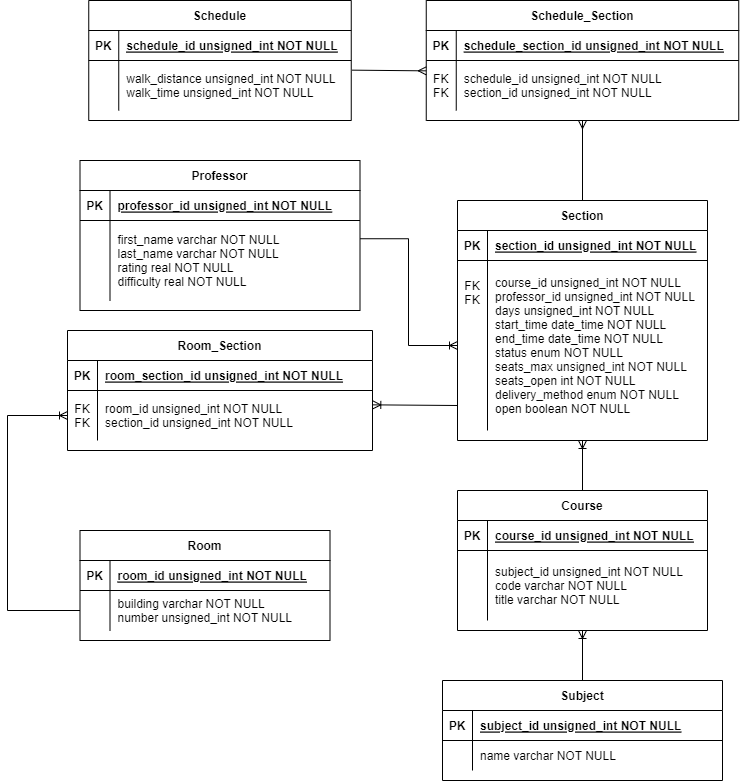

The diagram above was exported from draw.io. Its source (the exported page's mxGraphModel, read from the mxfile embedded in the PNG):
<mxGraphModel dx="1950" dy="698" grid="1" gridSize="10" guides="1" tooltips="1" connect="1" arrows="1" fold="1" page="1" pageScale="1" pageWidth="850" pageHeight="1100" math="0" shadow="0" extFonts="Permanent Marker^https://fonts.googleapis.com/css?family=Permanent+Marker">
  <root>
    <mxCell id="0" />
    <mxCell id="1" parent="0" />
    <mxCell id="C-vyLk0tnHw3VtMMgP7b-23" value="Professor" style="shape=table;startSize=30;container=1;collapsible=1;childLayout=tableLayout;fixedRows=1;rowLines=0;fontStyle=1;align=center;resizeLast=1;" parent="1" vertex="1">
      <mxGeometry x="72.5" y="510" width="280" height="150" as="geometry" />
    </mxCell>
    <mxCell id="C-vyLk0tnHw3VtMMgP7b-24" value="" style="shape=partialRectangle;collapsible=0;dropTarget=0;pointerEvents=0;fillColor=none;points=[[0,0.5],[1,0.5]];portConstraint=eastwest;top=0;left=0;right=0;bottom=1;" parent="C-vyLk0tnHw3VtMMgP7b-23" vertex="1">
      <mxGeometry y="30" width="280" height="30" as="geometry" />
    </mxCell>
    <mxCell id="C-vyLk0tnHw3VtMMgP7b-25" value="PK" style="shape=partialRectangle;overflow=hidden;connectable=0;fillColor=none;top=0;left=0;bottom=0;right=0;fontStyle=1;" parent="C-vyLk0tnHw3VtMMgP7b-24" vertex="1">
      <mxGeometry width="30" height="30" as="geometry">
        <mxRectangle width="30" height="30" as="alternateBounds" />
      </mxGeometry>
    </mxCell>
    <mxCell id="C-vyLk0tnHw3VtMMgP7b-26" value="professor_id unsigned_int NOT NULL" style="shape=partialRectangle;overflow=hidden;connectable=0;fillColor=none;top=0;left=0;bottom=0;right=0;align=left;spacingLeft=6;fontStyle=5;" parent="C-vyLk0tnHw3VtMMgP7b-24" vertex="1">
      <mxGeometry x="30" width="250" height="30" as="geometry">
        <mxRectangle width="250" height="30" as="alternateBounds" />
      </mxGeometry>
    </mxCell>
    <mxCell id="C-vyLk0tnHw3VtMMgP7b-27" value="" style="shape=partialRectangle;collapsible=0;dropTarget=0;pointerEvents=0;fillColor=none;points=[[0,0.5],[1,0.5]];portConstraint=eastwest;top=0;left=0;right=0;bottom=0;" parent="C-vyLk0tnHw3VtMMgP7b-23" vertex="1">
      <mxGeometry y="60" width="280" height="80" as="geometry" />
    </mxCell>
    <mxCell id="C-vyLk0tnHw3VtMMgP7b-28" value="" style="shape=partialRectangle;overflow=hidden;connectable=0;fillColor=none;top=0;left=0;bottom=0;right=0;" parent="C-vyLk0tnHw3VtMMgP7b-27" vertex="1">
      <mxGeometry width="30" height="80" as="geometry">
        <mxRectangle width="30" height="80" as="alternateBounds" />
      </mxGeometry>
    </mxCell>
    <mxCell id="C-vyLk0tnHw3VtMMgP7b-29" value="first_name varchar NOT NULL&#10;last_name varchar NOT NULL&#10;rating real NOT NULL&#10;difficulty real NOT NULL" style="shape=partialRectangle;overflow=hidden;connectable=0;fillColor=none;top=0;left=0;bottom=0;right=0;align=left;spacingLeft=6;" parent="C-vyLk0tnHw3VtMMgP7b-27" vertex="1">
      <mxGeometry x="30" width="250" height="80" as="geometry">
        <mxRectangle width="250" height="80" as="alternateBounds" />
      </mxGeometry>
    </mxCell>
    <mxCell id="NPx7Zmnm1H-XbW_qRkU_-11" value="Section" style="shape=table;startSize=30;container=1;collapsible=1;childLayout=tableLayout;fixedRows=1;rowLines=0;fontStyle=1;align=center;resizeLast=1;" parent="1" vertex="1">
      <mxGeometry x="450" y="550" width="250" height="240" as="geometry" />
    </mxCell>
    <mxCell id="NPx7Zmnm1H-XbW_qRkU_-12" value="" style="shape=partialRectangle;collapsible=0;dropTarget=0;pointerEvents=0;fillColor=none;points=[[0,0.5],[1,0.5]];portConstraint=eastwest;top=0;left=0;right=0;bottom=1;" parent="NPx7Zmnm1H-XbW_qRkU_-11" vertex="1">
      <mxGeometry y="30" width="250" height="30" as="geometry" />
    </mxCell>
    <mxCell id="NPx7Zmnm1H-XbW_qRkU_-13" value="PK" style="shape=partialRectangle;overflow=hidden;connectable=0;fillColor=none;top=0;left=0;bottom=0;right=0;fontStyle=1;" parent="NPx7Zmnm1H-XbW_qRkU_-12" vertex="1">
      <mxGeometry width="30" height="30" as="geometry">
        <mxRectangle width="30" height="30" as="alternateBounds" />
      </mxGeometry>
    </mxCell>
    <mxCell id="NPx7Zmnm1H-XbW_qRkU_-14" value="section_id unsigned_int NOT NULL" style="shape=partialRectangle;overflow=hidden;connectable=0;fillColor=none;top=0;left=0;bottom=0;right=0;align=left;spacingLeft=6;fontStyle=5;" parent="NPx7Zmnm1H-XbW_qRkU_-12" vertex="1">
      <mxGeometry x="30" width="220" height="30" as="geometry">
        <mxRectangle width="220" height="30" as="alternateBounds" />
      </mxGeometry>
    </mxCell>
    <mxCell id="NPx7Zmnm1H-XbW_qRkU_-15" value="" style="shape=partialRectangle;collapsible=0;dropTarget=0;pointerEvents=0;fillColor=none;points=[[0,0.5],[1,0.5]];portConstraint=eastwest;top=0;left=0;right=0;bottom=0;" parent="NPx7Zmnm1H-XbW_qRkU_-11" vertex="1">
      <mxGeometry y="60" width="250" height="170" as="geometry" />
    </mxCell>
    <mxCell id="NPx7Zmnm1H-XbW_qRkU_-16" value="FK&#10;FK&#10;&#10;&#10;&#10;&#10;&#10;&#10;" style="shape=partialRectangle;overflow=hidden;connectable=0;fillColor=none;top=0;left=0;bottom=0;right=0;spacingTop=-5;spacingBottom=4;" parent="NPx7Zmnm1H-XbW_qRkU_-15" vertex="1">
      <mxGeometry width="30" height="170" as="geometry">
        <mxRectangle width="30" height="170" as="alternateBounds" />
      </mxGeometry>
    </mxCell>
    <mxCell id="NPx7Zmnm1H-XbW_qRkU_-17" value="course_id unsigned_int NOT NULL&#10;professor_id unsigned_int NOT NULL&#10;days unsigned_int NOT NULL&#10;start_time date_time NOT NULL&#10;end_time date_time NOT NULL&#10;status enum NOT NULL&#10;seats_max unsigned_int NOT NULL&#10;seats_open int NOT NULL&#10;delivery_method enum NOT NULL&#10;open boolean NOT NULL" style="shape=partialRectangle;overflow=hidden;connectable=0;fillColor=none;top=0;left=0;bottom=0;right=0;align=left;spacingLeft=6;" parent="NPx7Zmnm1H-XbW_qRkU_-15" vertex="1">
      <mxGeometry x="30" width="220" height="170" as="geometry">
        <mxRectangle width="220" height="170" as="alternateBounds" />
      </mxGeometry>
    </mxCell>
    <mxCell id="NPx7Zmnm1H-XbW_qRkU_-21" value="Room" style="shape=table;startSize=30;container=1;collapsible=1;childLayout=tableLayout;fixedRows=1;rowLines=0;fontStyle=1;align=center;resizeLast=1;" parent="1" vertex="1">
      <mxGeometry x="72.5" y="880" width="250" height="110" as="geometry" />
    </mxCell>
    <mxCell id="NPx7Zmnm1H-XbW_qRkU_-22" value="" style="shape=partialRectangle;collapsible=0;dropTarget=0;pointerEvents=0;fillColor=none;points=[[0,0.5],[1,0.5]];portConstraint=eastwest;top=0;left=0;right=0;bottom=1;" parent="NPx7Zmnm1H-XbW_qRkU_-21" vertex="1">
      <mxGeometry y="30" width="250" height="30" as="geometry" />
    </mxCell>
    <mxCell id="NPx7Zmnm1H-XbW_qRkU_-23" value="PK" style="shape=partialRectangle;overflow=hidden;connectable=0;fillColor=none;top=0;left=0;bottom=0;right=0;fontStyle=1;" parent="NPx7Zmnm1H-XbW_qRkU_-22" vertex="1">
      <mxGeometry width="30" height="30" as="geometry">
        <mxRectangle width="30" height="30" as="alternateBounds" />
      </mxGeometry>
    </mxCell>
    <mxCell id="NPx7Zmnm1H-XbW_qRkU_-24" value="room_id unsigned_int NOT NULL" style="shape=partialRectangle;overflow=hidden;connectable=0;fillColor=none;top=0;left=0;bottom=0;right=0;align=left;spacingLeft=6;fontStyle=5;" parent="NPx7Zmnm1H-XbW_qRkU_-22" vertex="1">
      <mxGeometry x="30" width="220" height="30" as="geometry">
        <mxRectangle width="220" height="30" as="alternateBounds" />
      </mxGeometry>
    </mxCell>
    <mxCell id="NPx7Zmnm1H-XbW_qRkU_-25" value="" style="shape=partialRectangle;collapsible=0;dropTarget=0;pointerEvents=0;fillColor=none;points=[[0,0.5],[1,0.5]];portConstraint=eastwest;top=0;left=0;right=0;bottom=0;" parent="NPx7Zmnm1H-XbW_qRkU_-21" vertex="1">
      <mxGeometry y="60" width="250" height="40" as="geometry" />
    </mxCell>
    <mxCell id="NPx7Zmnm1H-XbW_qRkU_-26" value="" style="shape=partialRectangle;overflow=hidden;connectable=0;fillColor=none;top=0;left=0;bottom=0;right=0;" parent="NPx7Zmnm1H-XbW_qRkU_-25" vertex="1">
      <mxGeometry width="30" height="40" as="geometry">
        <mxRectangle width="30" height="40" as="alternateBounds" />
      </mxGeometry>
    </mxCell>
    <mxCell id="NPx7Zmnm1H-XbW_qRkU_-27" value="building varchar NOT NULL&#10;number unsigned_int NOT NULL" style="shape=partialRectangle;overflow=hidden;connectable=0;fillColor=none;top=0;left=0;bottom=0;right=0;align=left;spacingLeft=6;fontStyle=0" parent="NPx7Zmnm1H-XbW_qRkU_-25" vertex="1">
      <mxGeometry x="30" width="220" height="40" as="geometry">
        <mxRectangle width="220" height="40" as="alternateBounds" />
      </mxGeometry>
    </mxCell>
    <mxCell id="NPx7Zmnm1H-XbW_qRkU_-31" value="Room_Section" style="shape=table;startSize=30;container=1;collapsible=1;childLayout=tableLayout;fixedRows=1;rowLines=0;fontStyle=1;align=center;resizeLast=1;" parent="1" vertex="1">
      <mxGeometry x="60" y="680" width="305" height="120" as="geometry" />
    </mxCell>
    <mxCell id="NPx7Zmnm1H-XbW_qRkU_-32" value="" style="shape=partialRectangle;collapsible=0;dropTarget=0;pointerEvents=0;fillColor=none;points=[[0,0.5],[1,0.5]];portConstraint=eastwest;top=0;left=0;right=0;bottom=1;" parent="NPx7Zmnm1H-XbW_qRkU_-31" vertex="1">
      <mxGeometry y="30" width="305" height="30" as="geometry" />
    </mxCell>
    <mxCell id="NPx7Zmnm1H-XbW_qRkU_-33" value="PK" style="shape=partialRectangle;overflow=hidden;connectable=0;fillColor=none;top=0;left=0;bottom=0;right=0;fontStyle=1;" parent="NPx7Zmnm1H-XbW_qRkU_-32" vertex="1">
      <mxGeometry width="30" height="30" as="geometry">
        <mxRectangle width="30" height="30" as="alternateBounds" />
      </mxGeometry>
    </mxCell>
    <mxCell id="NPx7Zmnm1H-XbW_qRkU_-34" value="room_section_id unsigned_int NOT NULL" style="shape=partialRectangle;overflow=hidden;connectable=0;fillColor=none;top=0;left=0;bottom=0;right=0;align=left;spacingLeft=6;fontStyle=5;" parent="NPx7Zmnm1H-XbW_qRkU_-32" vertex="1">
      <mxGeometry x="30" width="275" height="30" as="geometry">
        <mxRectangle width="275" height="30" as="alternateBounds" />
      </mxGeometry>
    </mxCell>
    <mxCell id="NPx7Zmnm1H-XbW_qRkU_-35" value="" style="shape=partialRectangle;collapsible=0;dropTarget=0;pointerEvents=0;fillColor=none;points=[[0,0.5],[1,0.5]];portConstraint=eastwest;top=0;left=0;right=0;bottom=0;" parent="NPx7Zmnm1H-XbW_qRkU_-31" vertex="1">
      <mxGeometry y="60" width="305" height="50" as="geometry" />
    </mxCell>
    <mxCell id="NPx7Zmnm1H-XbW_qRkU_-36" value="FK&#10;FK" style="shape=partialRectangle;overflow=hidden;connectable=0;fillColor=none;top=0;left=0;bottom=0;right=0;" parent="NPx7Zmnm1H-XbW_qRkU_-35" vertex="1">
      <mxGeometry width="30" height="50" as="geometry">
        <mxRectangle width="30" height="50" as="alternateBounds" />
      </mxGeometry>
    </mxCell>
    <mxCell id="NPx7Zmnm1H-XbW_qRkU_-37" value="room_id unsigned_int NOT NULL&#10;section_id unsigned_int NOT NULL" style="shape=partialRectangle;overflow=hidden;connectable=0;fillColor=none;top=0;left=0;bottom=0;right=0;align=left;spacingLeft=6;" parent="NPx7Zmnm1H-XbW_qRkU_-35" vertex="1">
      <mxGeometry x="30" width="275" height="50" as="geometry">
        <mxRectangle width="275" height="50" as="alternateBounds" />
      </mxGeometry>
    </mxCell>
    <mxCell id="NPx7Zmnm1H-XbW_qRkU_-41" value="" style="edgeStyle=elbowEdgeStyle;fontSize=12;html=1;endArrow=ERoneToMany;rounded=0;entryX=0;entryY=0.5;entryDx=0;entryDy=0;exitX=0;exitY=0.5;exitDx=0;exitDy=0;" parent="1" source="NPx7Zmnm1H-XbW_qRkU_-25" target="NPx7Zmnm1H-XbW_qRkU_-35" edge="1">
      <mxGeometry width="100" height="100" relative="1" as="geometry">
        <mxPoint y="955" as="sourcePoint" />
        <mxPoint x="280" y="770" as="targetPoint" />
        <Array as="points">
          <mxPoint y="860" />
        </Array>
      </mxGeometry>
    </mxCell>
    <mxCell id="NPx7Zmnm1H-XbW_qRkU_-44" value="" style="fontSize=12;html=1;endArrow=ERoneToMany;rounded=0;entryX=1.001;entryY=0.287;entryDx=0;entryDy=0;entryPerimeter=0;" parent="1" target="NPx7Zmnm1H-XbW_qRkU_-35" edge="1">
      <mxGeometry width="100" height="100" relative="1" as="geometry">
        <mxPoint x="450" y="755" as="sourcePoint" />
        <mxPoint x="370" y="755" as="targetPoint" />
      </mxGeometry>
    </mxCell>
    <mxCell id="NPx7Zmnm1H-XbW_qRkU_-45" value="Course" style="shape=table;startSize=30;container=1;collapsible=1;childLayout=tableLayout;fixedRows=1;rowLines=0;fontStyle=1;align=center;resizeLast=1;" parent="1" vertex="1">
      <mxGeometry x="450" y="840" width="250" height="140" as="geometry" />
    </mxCell>
    <mxCell id="NPx7Zmnm1H-XbW_qRkU_-46" value="" style="shape=partialRectangle;collapsible=0;dropTarget=0;pointerEvents=0;fillColor=none;points=[[0,0.5],[1,0.5]];portConstraint=eastwest;top=0;left=0;right=0;bottom=1;" parent="NPx7Zmnm1H-XbW_qRkU_-45" vertex="1">
      <mxGeometry y="30" width="250" height="30" as="geometry" />
    </mxCell>
    <mxCell id="NPx7Zmnm1H-XbW_qRkU_-47" value="PK" style="shape=partialRectangle;overflow=hidden;connectable=0;fillColor=none;top=0;left=0;bottom=0;right=0;fontStyle=1;" parent="NPx7Zmnm1H-XbW_qRkU_-46" vertex="1">
      <mxGeometry width="30" height="30" as="geometry">
        <mxRectangle width="30" height="30" as="alternateBounds" />
      </mxGeometry>
    </mxCell>
    <mxCell id="NPx7Zmnm1H-XbW_qRkU_-48" value="course_id unsigned_int NOT NULL" style="shape=partialRectangle;overflow=hidden;connectable=0;fillColor=none;top=0;left=0;bottom=0;right=0;align=left;spacingLeft=6;fontStyle=5;" parent="NPx7Zmnm1H-XbW_qRkU_-46" vertex="1">
      <mxGeometry x="30" width="220" height="30" as="geometry">
        <mxRectangle width="220" height="30" as="alternateBounds" />
      </mxGeometry>
    </mxCell>
    <mxCell id="NPx7Zmnm1H-XbW_qRkU_-49" value="" style="shape=partialRectangle;collapsible=0;dropTarget=0;pointerEvents=0;fillColor=none;points=[[0,0.5],[1,0.5]];portConstraint=eastwest;top=0;left=0;right=0;bottom=0;" parent="NPx7Zmnm1H-XbW_qRkU_-45" vertex="1">
      <mxGeometry y="60" width="250" height="70" as="geometry" />
    </mxCell>
    <mxCell id="NPx7Zmnm1H-XbW_qRkU_-50" value="" style="shape=partialRectangle;overflow=hidden;connectable=0;fillColor=none;top=0;left=0;bottom=0;right=0;" parent="NPx7Zmnm1H-XbW_qRkU_-49" vertex="1">
      <mxGeometry width="30" height="70" as="geometry">
        <mxRectangle width="30" height="70" as="alternateBounds" />
      </mxGeometry>
    </mxCell>
    <mxCell id="NPx7Zmnm1H-XbW_qRkU_-51" value="subject_id unsigned_int NOT NULL&#10;code varchar NOT NULL&#10;title varchar NOT NULL" style="shape=partialRectangle;overflow=hidden;connectable=0;fillColor=none;top=0;left=0;bottom=0;right=0;align=left;spacingLeft=6;" parent="NPx7Zmnm1H-XbW_qRkU_-49" vertex="1">
      <mxGeometry x="30" width="220" height="70" as="geometry">
        <mxRectangle width="220" height="70" as="alternateBounds" />
      </mxGeometry>
    </mxCell>
    <mxCell id="NPx7Zmnm1H-XbW_qRkU_-55" value="Subject" style="shape=table;startSize=30;container=1;collapsible=1;childLayout=tableLayout;fixedRows=1;rowLines=0;fontStyle=1;align=center;resizeLast=1;" parent="1" vertex="1">
      <mxGeometry x="435" y="1030" width="280" height="100" as="geometry" />
    </mxCell>
    <mxCell id="NPx7Zmnm1H-XbW_qRkU_-56" value="" style="shape=partialRectangle;collapsible=0;dropTarget=0;pointerEvents=0;fillColor=none;points=[[0,0.5],[1,0.5]];portConstraint=eastwest;top=0;left=0;right=0;bottom=1;" parent="NPx7Zmnm1H-XbW_qRkU_-55" vertex="1">
      <mxGeometry y="30" width="280" height="30" as="geometry" />
    </mxCell>
    <mxCell id="NPx7Zmnm1H-XbW_qRkU_-57" value="PK" style="shape=partialRectangle;overflow=hidden;connectable=0;fillColor=none;top=0;left=0;bottom=0;right=0;fontStyle=1;" parent="NPx7Zmnm1H-XbW_qRkU_-56" vertex="1">
      <mxGeometry width="30" height="30" as="geometry">
        <mxRectangle width="30" height="30" as="alternateBounds" />
      </mxGeometry>
    </mxCell>
    <mxCell id="NPx7Zmnm1H-XbW_qRkU_-58" value="subject_id unsigned_int NOT NULL" style="shape=partialRectangle;overflow=hidden;connectable=0;fillColor=none;top=0;left=0;bottom=0;right=0;align=left;spacingLeft=6;fontStyle=5;" parent="NPx7Zmnm1H-XbW_qRkU_-56" vertex="1">
      <mxGeometry x="30" width="250" height="30" as="geometry">
        <mxRectangle width="250" height="30" as="alternateBounds" />
      </mxGeometry>
    </mxCell>
    <mxCell id="NPx7Zmnm1H-XbW_qRkU_-59" value="" style="shape=partialRectangle;collapsible=0;dropTarget=0;pointerEvents=0;fillColor=none;points=[[0,0.5],[1,0.5]];portConstraint=eastwest;top=0;left=0;right=0;bottom=0;" parent="NPx7Zmnm1H-XbW_qRkU_-55" vertex="1">
      <mxGeometry y="60" width="280" height="30" as="geometry" />
    </mxCell>
    <mxCell id="NPx7Zmnm1H-XbW_qRkU_-60" value="" style="shape=partialRectangle;overflow=hidden;connectable=0;fillColor=none;top=0;left=0;bottom=0;right=0;" parent="NPx7Zmnm1H-XbW_qRkU_-59" vertex="1">
      <mxGeometry width="30" height="30" as="geometry">
        <mxRectangle width="30" height="30" as="alternateBounds" />
      </mxGeometry>
    </mxCell>
    <mxCell id="NPx7Zmnm1H-XbW_qRkU_-61" value="name varchar NOT NULL" style="shape=partialRectangle;overflow=hidden;connectable=0;fillColor=none;top=0;left=0;bottom=0;right=0;align=left;spacingLeft=6;" parent="NPx7Zmnm1H-XbW_qRkU_-59" vertex="1">
      <mxGeometry x="30" width="250" height="30" as="geometry">
        <mxRectangle width="250" height="30" as="alternateBounds" />
      </mxGeometry>
    </mxCell>
    <mxCell id="NPx7Zmnm1H-XbW_qRkU_-62" value="" style="fontSize=12;html=1;endArrow=ERoneToMany;rounded=0;entryX=0.5;entryY=1;entryDx=0;entryDy=0;exitX=0.5;exitY=0;exitDx=0;exitDy=0;" parent="1" source="NPx7Zmnm1H-XbW_qRkU_-45" target="NPx7Zmnm1H-XbW_qRkU_-11" edge="1">
      <mxGeometry width="100" height="100" relative="1" as="geometry">
        <mxPoint x="540" y="850" as="sourcePoint" />
        <mxPoint x="600" y="840" as="targetPoint" />
      </mxGeometry>
    </mxCell>
    <mxCell id="NPx7Zmnm1H-XbW_qRkU_-63" value="" style="fontSize=12;html=1;endArrow=ERoneToMany;rounded=0;exitX=0.5;exitY=0;exitDx=0;exitDy=0;entryX=0.5;entryY=1;entryDx=0;entryDy=0;" parent="1" source="NPx7Zmnm1H-XbW_qRkU_-55" target="NPx7Zmnm1H-XbW_qRkU_-45" edge="1">
      <mxGeometry width="100" height="100" relative="1" as="geometry">
        <mxPoint x="595" y="1040" as="sourcePoint" />
        <mxPoint x="510" y="1040" as="targetPoint" />
      </mxGeometry>
    </mxCell>
    <mxCell id="NPx7Zmnm1H-XbW_qRkU_-64" value="" style="fontSize=12;html=1;endArrow=ERoneToMany;rounded=0;exitX=1.001;exitY=0.228;exitDx=0;exitDy=0;exitPerimeter=0;edgeStyle=elbowEdgeStyle;" parent="1" source="C-vyLk0tnHw3VtMMgP7b-27" target="NPx7Zmnm1H-XbW_qRkU_-15" edge="1">
      <mxGeometry width="100" height="100" relative="1" as="geometry">
        <mxPoint x="380" y="590" as="sourcePoint" />
        <mxPoint x="410" y="660" as="targetPoint" />
      </mxGeometry>
    </mxCell>
    <mxCell id="iVJpfYwrGIpHhKDS0eZi-1" value="Schedule" style="shape=table;startSize=30;container=1;collapsible=1;childLayout=tableLayout;fixedRows=1;rowLines=0;fontStyle=1;align=center;resizeLast=1;" parent="1" vertex="1">
      <mxGeometry x="81.25" y="350" width="262.5" height="120" as="geometry" />
    </mxCell>
    <mxCell id="iVJpfYwrGIpHhKDS0eZi-2" value="" style="shape=partialRectangle;collapsible=0;dropTarget=0;pointerEvents=0;fillColor=none;points=[[0,0.5],[1,0.5]];portConstraint=eastwest;top=0;left=0;right=0;bottom=1;" parent="iVJpfYwrGIpHhKDS0eZi-1" vertex="1">
      <mxGeometry y="30" width="262.5" height="30" as="geometry" />
    </mxCell>
    <mxCell id="iVJpfYwrGIpHhKDS0eZi-3" value="PK" style="shape=partialRectangle;overflow=hidden;connectable=0;fillColor=none;top=0;left=0;bottom=0;right=0;fontStyle=1;" parent="iVJpfYwrGIpHhKDS0eZi-2" vertex="1">
      <mxGeometry width="30" height="30" as="geometry">
        <mxRectangle width="30" height="30" as="alternateBounds" />
      </mxGeometry>
    </mxCell>
    <mxCell id="iVJpfYwrGIpHhKDS0eZi-4" value="schedule_id unsigned_int NOT NULL " style="shape=partialRectangle;overflow=hidden;connectable=0;fillColor=none;top=0;left=0;bottom=0;right=0;align=left;spacingLeft=6;fontStyle=5;" parent="iVJpfYwrGIpHhKDS0eZi-2" vertex="1">
      <mxGeometry x="30" width="232.5" height="30" as="geometry">
        <mxRectangle width="232.5" height="30" as="alternateBounds" />
      </mxGeometry>
    </mxCell>
    <mxCell id="iVJpfYwrGIpHhKDS0eZi-5" value="" style="shape=partialRectangle;collapsible=0;dropTarget=0;pointerEvents=0;fillColor=none;points=[[0,0.5],[1,0.5]];portConstraint=eastwest;top=0;left=0;right=0;bottom=0;" parent="iVJpfYwrGIpHhKDS0eZi-1" vertex="1">
      <mxGeometry y="60" width="262.5" height="50" as="geometry" />
    </mxCell>
    <mxCell id="iVJpfYwrGIpHhKDS0eZi-6" value="" style="shape=partialRectangle;overflow=hidden;connectable=0;fillColor=none;top=0;left=0;bottom=0;right=0;" parent="iVJpfYwrGIpHhKDS0eZi-5" vertex="1">
      <mxGeometry width="30" height="50" as="geometry">
        <mxRectangle width="30" height="50" as="alternateBounds" />
      </mxGeometry>
    </mxCell>
    <mxCell id="iVJpfYwrGIpHhKDS0eZi-7" value="walk_distance unsigned_int NOT NULL&#10;walk_time unsigned_int NOT NULL" style="shape=partialRectangle;overflow=hidden;connectable=0;fillColor=none;top=0;left=0;bottom=0;right=0;align=left;spacingLeft=6;" parent="iVJpfYwrGIpHhKDS0eZi-5" vertex="1">
      <mxGeometry x="30" width="232.5" height="50" as="geometry">
        <mxRectangle width="232.5" height="50" as="alternateBounds" />
      </mxGeometry>
    </mxCell>
    <mxCell id="iVJpfYwrGIpHhKDS0eZi-12" value="Schedule_Section" style="shape=table;startSize=30;container=1;collapsible=1;childLayout=tableLayout;fixedRows=1;rowLines=0;fontStyle=1;align=center;resizeLast=1;" parent="1" vertex="1">
      <mxGeometry x="418.75" y="350" width="312.5" height="120" as="geometry" />
    </mxCell>
    <mxCell id="iVJpfYwrGIpHhKDS0eZi-13" value="" style="shape=partialRectangle;collapsible=0;dropTarget=0;pointerEvents=0;fillColor=none;points=[[0,0.5],[1,0.5]];portConstraint=eastwest;top=0;left=0;right=0;bottom=1;" parent="iVJpfYwrGIpHhKDS0eZi-12" vertex="1">
      <mxGeometry y="30" width="312.5" height="30" as="geometry" />
    </mxCell>
    <mxCell id="iVJpfYwrGIpHhKDS0eZi-14" value="PK" style="shape=partialRectangle;overflow=hidden;connectable=0;fillColor=none;top=0;left=0;bottom=0;right=0;fontStyle=1;" parent="iVJpfYwrGIpHhKDS0eZi-13" vertex="1">
      <mxGeometry width="30" height="30" as="geometry">
        <mxRectangle width="30" height="30" as="alternateBounds" />
      </mxGeometry>
    </mxCell>
    <mxCell id="iVJpfYwrGIpHhKDS0eZi-15" value="schedule_section_id unsigned_int NOT NULL " style="shape=partialRectangle;overflow=hidden;connectable=0;fillColor=none;top=0;left=0;bottom=0;right=0;align=left;spacingLeft=6;fontStyle=5;" parent="iVJpfYwrGIpHhKDS0eZi-13" vertex="1">
      <mxGeometry x="30" width="282.5" height="30" as="geometry">
        <mxRectangle width="282.5" height="30" as="alternateBounds" />
      </mxGeometry>
    </mxCell>
    <mxCell id="iVJpfYwrGIpHhKDS0eZi-16" value="" style="shape=partialRectangle;collapsible=0;dropTarget=0;pointerEvents=0;fillColor=none;points=[[0,0.5],[1,0.5]];portConstraint=eastwest;top=0;left=0;right=0;bottom=0;" parent="iVJpfYwrGIpHhKDS0eZi-12" vertex="1">
      <mxGeometry y="60" width="312.5" height="50" as="geometry" />
    </mxCell>
    <mxCell id="iVJpfYwrGIpHhKDS0eZi-17" value="FK&#10;FK" style="shape=partialRectangle;overflow=hidden;connectable=0;fillColor=none;top=0;left=0;bottom=0;right=0;" parent="iVJpfYwrGIpHhKDS0eZi-16" vertex="1">
      <mxGeometry width="30" height="50" as="geometry">
        <mxRectangle width="30" height="50" as="alternateBounds" />
      </mxGeometry>
    </mxCell>
    <mxCell id="iVJpfYwrGIpHhKDS0eZi-18" value="schedule_id unsigned_int NOT NULL&#10;section_id unsigned_int NOT NULL" style="shape=partialRectangle;overflow=hidden;connectable=0;fillColor=none;top=0;left=0;bottom=0;right=0;align=left;spacingLeft=6;" parent="iVJpfYwrGIpHhKDS0eZi-16" vertex="1">
      <mxGeometry x="30" width="282.5" height="50" as="geometry">
        <mxRectangle width="282.5" height="50" as="alternateBounds" />
      </mxGeometry>
    </mxCell>
    <mxCell id="iVJpfYwrGIpHhKDS0eZi-19" value="" style="fontSize=12;html=1;endArrow=ERmany;rounded=0;entryX=0;entryY=0.207;entryDx=0;entryDy=0;entryPerimeter=0;exitX=1.003;exitY=0.193;exitDx=0;exitDy=0;exitPerimeter=0;" parent="1" source="iVJpfYwrGIpHhKDS0eZi-5" target="iVJpfYwrGIpHhKDS0eZi-16" edge="1">
      <mxGeometry width="100" height="100" relative="1" as="geometry">
        <mxPoint x="360" y="420" as="sourcePoint" />
        <mxPoint x="470" y="500" as="targetPoint" />
      </mxGeometry>
    </mxCell>
    <mxCell id="iVJpfYwrGIpHhKDS0eZi-20" value="" style="fontSize=12;html=1;endArrow=ERmany;rounded=0;entryX=0.5;entryY=1;entryDx=0;entryDy=0;exitX=0.5;exitY=0;exitDx=0;exitDy=0;" parent="1" source="NPx7Zmnm1H-XbW_qRkU_-11" target="iVJpfYwrGIpHhKDS0eZi-12" edge="1">
      <mxGeometry width="100" height="100" relative="1" as="geometry">
        <mxPoint x="530" y="510" as="sourcePoint" />
        <mxPoint x="604" y="510" as="targetPoint" />
      </mxGeometry>
    </mxCell>
  </root>
</mxGraphModel>